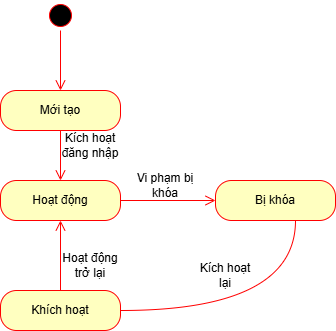

The diagram above was exported from draw.io. Its source (the exported page's mxGraphModel, read from the mxfile embedded in the PNG):
<mxGraphModel dx="1042" dy="527" grid="1" gridSize="10" guides="1" tooltips="1" connect="1" arrows="1" fold="1" page="1" pageScale="1" pageWidth="827" pageHeight="1169" math="0" shadow="0">
  <root>
    <mxCell id="0" />
    <mxCell id="1" parent="0" />
    <mxCell id="FyAkdG91hec8Z70-AfQq-37" value="" style="edgeStyle=orthogonalEdgeStyle;rounded=0;orthogonalLoop=1;jettySize=auto;html=1;" parent="1" edge="1">
      <mxGeometry relative="1" as="geometry">
        <mxPoint x="430" y="520" as="sourcePoint" />
      </mxGeometry>
    </mxCell>
    <mxCell id="FyAkdG91hec8Z70-AfQq-38" value="Text" style="edgeLabel;html=1;align=center;verticalAlign=middle;resizable=0;points=[];" parent="FyAkdG91hec8Z70-AfQq-37" vertex="1" connectable="0">
      <mxGeometry x="-0.17" y="1" relative="1" as="geometry">
        <mxPoint as="offset" />
      </mxGeometry>
    </mxCell>
    <mxCell id="o9iFv2BXI54qY_oE1tr--1" value="" style="ellipse;html=1;shape=startState;fillColor=#000000;strokeColor=#ff0000;" vertex="1" parent="1">
      <mxGeometry x="350" y="30" width="30" height="30" as="geometry" />
    </mxCell>
    <mxCell id="o9iFv2BXI54qY_oE1tr--2" value="" style="edgeStyle=orthogonalEdgeStyle;html=1;verticalAlign=bottom;endArrow=open;endSize=8;strokeColor=#ff0000;rounded=0;" edge="1" source="o9iFv2BXI54qY_oE1tr--1" parent="1" target="o9iFv2BXI54qY_oE1tr--3">
      <mxGeometry relative="1" as="geometry">
        <mxPoint x="365" y="160" as="targetPoint" />
      </mxGeometry>
    </mxCell>
    <mxCell id="o9iFv2BXI54qY_oE1tr--3" value="Mới tạo" style="rounded=1;whiteSpace=wrap;html=1;arcSize=40;fontColor=#000000;fillColor=#ffffc0;strokeColor=#ff0000;" vertex="1" parent="1">
      <mxGeometry x="305" y="120" width="120" height="40" as="geometry" />
    </mxCell>
    <mxCell id="o9iFv2BXI54qY_oE1tr--4" value="" style="edgeStyle=orthogonalEdgeStyle;html=1;verticalAlign=bottom;endArrow=open;endSize=8;strokeColor=#ff0000;rounded=0;" edge="1" source="o9iFv2BXI54qY_oE1tr--3" parent="1" target="o9iFv2BXI54qY_oE1tr--13">
      <mxGeometry relative="1" as="geometry">
        <mxPoint x="365" y="210" as="targetPoint" />
      </mxGeometry>
    </mxCell>
    <mxCell id="o9iFv2BXI54qY_oE1tr--10" value="Khích hoạt" style="rounded=1;whiteSpace=wrap;html=1;arcSize=40;fontColor=#000000;fillColor=#ffffc0;strokeColor=#ff0000;" vertex="1" parent="1">
      <mxGeometry x="305" y="320" width="120" height="40" as="geometry" />
    </mxCell>
    <mxCell id="o9iFv2BXI54qY_oE1tr--11" value="" style="edgeStyle=orthogonalEdgeStyle;html=1;verticalAlign=bottom;endArrow=open;endSize=8;strokeColor=#ff0000;rounded=0;" edge="1" source="o9iFv2BXI54qY_oE1tr--10" parent="1" target="o9iFv2BXI54qY_oE1tr--13">
      <mxGeometry relative="1" as="geometry">
        <mxPoint x="365" y="250" as="targetPoint" />
      </mxGeometry>
    </mxCell>
    <mxCell id="o9iFv2BXI54qY_oE1tr--13" value="Hoạt động" style="rounded=1;whiteSpace=wrap;html=1;arcSize=40;fontColor=#000000;fillColor=#ffffc0;strokeColor=#ff0000;" vertex="1" parent="1">
      <mxGeometry x="305" y="210" width="120" height="40" as="geometry" />
    </mxCell>
    <mxCell id="o9iFv2BXI54qY_oE1tr--14" value="" style="edgeStyle=orthogonalEdgeStyle;html=1;verticalAlign=bottom;endArrow=open;endSize=8;strokeColor=#ff0000;rounded=0;" edge="1" source="o9iFv2BXI54qY_oE1tr--13" parent="1" target="o9iFv2BXI54qY_oE1tr--15">
      <mxGeometry relative="1" as="geometry">
        <mxPoint x="530" y="290" as="targetPoint" />
      </mxGeometry>
    </mxCell>
    <mxCell id="o9iFv2BXI54qY_oE1tr--15" value="Bị khóa" style="rounded=1;whiteSpace=wrap;html=1;arcSize=40;fontColor=#000000;fillColor=#ffffc0;strokeColor=#ff0000;" vertex="1" parent="1">
      <mxGeometry x="520" y="210" width="120" height="40" as="geometry" />
    </mxCell>
    <mxCell id="o9iFv2BXI54qY_oE1tr--16" value="" style="edgeStyle=orthogonalEdgeStyle;html=1;verticalAlign=bottom;endArrow=none;endSize=8;strokeColor=#ff0000;rounded=0;endFill=0;curved=1;" edge="1" source="o9iFv2BXI54qY_oE1tr--15" parent="1" target="o9iFv2BXI54qY_oE1tr--10">
      <mxGeometry relative="1" as="geometry">
        <mxPoint x="530" y="430" as="targetPoint" />
        <Array as="points">
          <mxPoint x="600" y="340" />
        </Array>
      </mxGeometry>
    </mxCell>
    <mxCell id="o9iFv2BXI54qY_oE1tr--17" value="Kích hoạt đăng nhập" style="text;html=1;whiteSpace=wrap;strokeColor=none;fillColor=none;align=center;verticalAlign=middle;rounded=0;" vertex="1" parent="1">
      <mxGeometry x="365" y="160" width="60" height="30" as="geometry" />
    </mxCell>
    <mxCell id="o9iFv2BXI54qY_oE1tr--18" value="Vi phạm bị khóa" style="text;html=1;whiteSpace=wrap;strokeColor=none;fillColor=none;align=center;verticalAlign=middle;rounded=0;" vertex="1" parent="1">
      <mxGeometry x="440" y="200" width="60" height="30" as="geometry" />
    </mxCell>
    <mxCell id="o9iFv2BXI54qY_oE1tr--19" value="Kích hoạt lại" style="text;html=1;whiteSpace=wrap;strokeColor=none;fillColor=none;align=center;verticalAlign=middle;rounded=0;" vertex="1" parent="1">
      <mxGeometry x="500" y="290" width="60" height="30" as="geometry" />
    </mxCell>
    <mxCell id="o9iFv2BXI54qY_oE1tr--20" value="Hoạt động trở lại" style="text;html=1;whiteSpace=wrap;strokeColor=none;fillColor=none;align=center;verticalAlign=middle;rounded=0;" vertex="1" parent="1">
      <mxGeometry x="365" y="280" width="60" height="30" as="geometry" />
    </mxCell>
  </root>
</mxGraphModel>